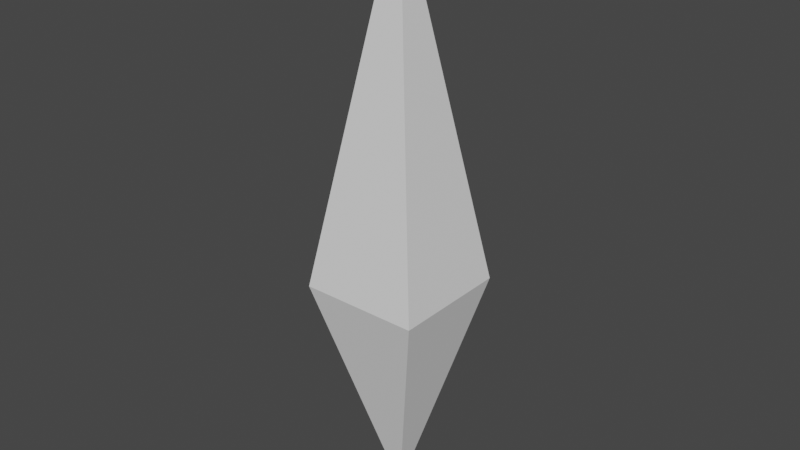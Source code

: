 # Source: BloodSpear.blend  (saved by Blender 2.91.10; exported with 4.5.12 LTS)
import bpy
from mathutils import Matrix  # noqa: F401  (used for matrix-valued properties, if any)

bpy.ops.wm.read_factory_settings(use_empty=True)
scene = bpy.context.scene
scene.name = 'Scene'

# ---- collections
col_collection_1 = bpy.data.collections.new('Collection 1'); scene.collection.children.link(col_collection_1)

# ---- world
world_world = bpy.data.worlds.new('World'); scene.world = world_world
world_world.use_nodes = True; world_world.node_tree.nodes.clear()
_N = world_world.node_tree.nodes; _L = world_world.node_tree.links
n0 = _N.new('ShaderNodeOutputWorld'); n0.name = 'World Output'; n0.location = (300, 300)
n1 = _N.new('ShaderNodeBackground'); n1.name = 'Background'; n1.location = (10, 300)
n1.inputs[0].default_value = (0.05088, 0.05088, 0.05088, 1.0)
_L.new(n1.outputs[0], n0.inputs[0])
n0.is_active_output = True
world_world.color = (0.05088, 0.05088, 0.05088)
world_world.use_sun_shadow = False
world_world.sun_shadow_jitter_overblur = 0.0

# ---- meshes
me_x = bpy.data.meshes.new('큐브')
me_x.from_pydata([(0.1, -0.1, -8.038e-06), (0.1, 0.1, -8.113e-06), (-0.1, -0.1, -7.964e-06), (-0.1, 0.1, -7.74e-06), (-1.083e-07, 6.097e-08, 0.6), (-5.381e-07, -8.859e-06, -0.4)], [], [(2, 0, 5), (1, 0, 4), (1, 5, 0), (0, 2, 4), (3, 5, 1), (2, 5, 3), (1, 4, 3), (2, 3, 4)])
_uv = me_x.uv_layers.new(name='UV 맵')
_uv.uv.foreach_set('vector', [0.0, 0.0, 0.0, 0.0, 0.0, 0.0, 0.0, 0.0, 0.0, 0.0, 0.0, 0.0, 0.0, 0.0, 0.0, 0.0, 0.0, 0.0, 0.0, 0.0, 0.0, 0.0, 0.0, 0.0, 0.0, 0.0, 0.0, 0.0, 0.0, 0.0, 0.0, 0.0, 0.0, 0.0, 0.0, 0.0, 0.0, 0.0, 0.0, 0.0, 0.0, 0.0, 0.0, 0.0, 0.0, 0.0, 0.0, 0.0])
me_x.use_remesh_fix_poles = True
me_x.use_remesh_preserve_attributes = False
me_x.use_mirror_vertex_groups = False
me_x.update()

# ---- objects
ob_x = bpy.data.objects.new('큐브', me_x)

# ---- transforms, parenting, visibility, modifiers, constraints
ob_x.location = (0.0, 0.0, 0.0)
ob_x.lineart.crease_threshold = 0.0

# ---- collection membership
col_collection_1.objects.link(ob_x)

# ---- scene / render settings (as saved in the file)
scene.frame_start = 1; scene.frame_end = 250; scene.frame_set(0)
scene.render.engine = 'BLENDER_EEVEE_NEXT'
scene.cycles.use_denoising = False
scene.cycles.samples = 128
scene.cycles.sampling_pattern = 'TABULATED_SOBOL'
scene.cycles.use_adaptive_sampling = False
scene.cycles.use_light_tree = False
scene.view_settings.view_transform = 'Filmic'
bpy.context.view_layer.update()

# ---- added for rendering (the .blend has no active camera and no usable light): camera, sun
cam_auto = bpy.data.cameras.new('AutoCamera')
cam_auto.lens = 50.0
cam_auto.sensor_width = 36.0
cam_auto.clip_end = 1000.0
ob_auto_camera = bpy.data.objects.new('AutoCamera', cam_auto)
scene.collection.objects.link(ob_auto_camera)
ob_auto_camera.location = (0.961521, -1.15383, 0.869217)
ob_auto_camera.rotation_euler = (1.09748, -7.21219e-08, 0.694738)
scene.camera = ob_auto_camera
light_auto_sun = bpy.data.lights.new('AutoSun', 'SUN')
light_auto_sun.energy = 3.0
light_auto_sun.angle = 0.0523599
ob_auto_sun = bpy.data.objects.new('AutoSun', light_auto_sun)
scene.collection.objects.link(ob_auto_sun)
ob_auto_sun.rotation_euler = (0.872665, 0.174533, 0.523599)
bpy.context.view_layer.update()
